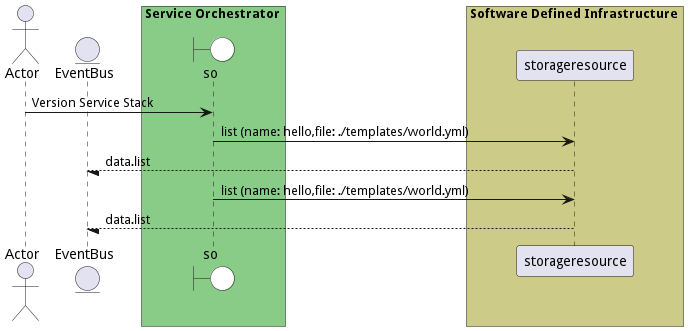

The diagram above was rendered by PlantUML. Its source (embedded in the PNG):
@startuml

actor "Actor"


entity EventBus

box Service Orchestrator #88cc88
    boundary so #white
end box


box Software Defined Infrastructure #cccc88
            participant storageresource
    end box


"Actor" -> so: Version Service Stack

    so -> "storageresource": list (name: hello,file: ./templates/world.yml)

    "storageresource" --/ EventBus: data.list

    so -> "storageresource": list (name: hello,file: ./templates/world.yml)

    "storageresource" --/ EventBus: data.list



@enduml